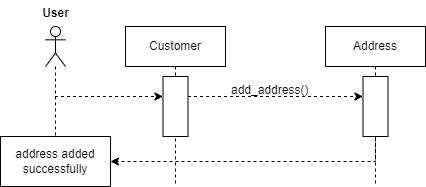

The diagram above was exported from draw.io. Its source (the exported page's mxGraphModel, read from the mxfile embedded in the PNG):
<mxGraphModel dx="1120" dy="426" grid="1" gridSize="10" guides="1" tooltips="1" connect="1" arrows="1" fold="1" page="1" pageScale="1" pageWidth="827" pageHeight="1169" math="0" shadow="0">
  <root>
    <mxCell id="0" />
    <mxCell id="1" parent="0" />
    <mxCell id="ePv6m9EhGJ7lw0HUJEc1-1" value="" style="shape=umlLifeline;perimeter=lifelinePerimeter;whiteSpace=wrap;html=1;container=1;dropTarget=0;collapsible=0;recursiveResize=0;outlineConnect=0;portConstraint=eastwest;newEdgeStyle={&quot;curved&quot;:0,&quot;rounded&quot;:0};participant=umlActor;" parent="1" vertex="1">
      <mxGeometry x="70" y="40" width="20" height="160" as="geometry" />
    </mxCell>
    <mxCell id="ePv6m9EhGJ7lw0HUJEc1-2" value="User" style="text;align=center;fontStyle=1;verticalAlign=middle;spacingLeft=3;spacingRight=3;strokeColor=none;rotatable=0;points=[[0,0.5],[1,0.5]];portConstraint=eastwest;html=1;" parent="1" vertex="1">
      <mxGeometry x="40" y="14" width="80" height="26" as="geometry" />
    </mxCell>
    <mxCell id="ePv6m9EhGJ7lw0HUJEc1-3" value="Customer" style="shape=umlLifeline;perimeter=lifelinePerimeter;whiteSpace=wrap;html=1;container=1;dropTarget=0;collapsible=0;recursiveResize=0;outlineConnect=0;portConstraint=eastwest;newEdgeStyle={&quot;curved&quot;:0,&quot;rounded&quot;:0};" parent="1" vertex="1">
      <mxGeometry x="150" y="40" width="100" height="160" as="geometry" />
    </mxCell>
    <mxCell id="ePv6m9EhGJ7lw0HUJEc1-4" value="" style="html=1;points=[[0,0,0,0,5],[0,1,0,0,-5],[1,0,0,0,5],[1,1,0,0,-5]];perimeter=orthogonalPerimeter;outlineConnect=0;targetShapes=umlLifeline;portConstraint=eastwest;newEdgeStyle={&quot;curved&quot;:0,&quot;rounded&quot;:0};" parent="ePv6m9EhGJ7lw0HUJEc1-3" vertex="1">
      <mxGeometry x="37.5" y="50" width="25" height="60" as="geometry" />
    </mxCell>
    <mxCell id="ePv6m9EhGJ7lw0HUJEc1-5" value="address added successfully" style="html=1;whiteSpace=wrap;" parent="1" vertex="1">
      <mxGeometry x="25" y="150" width="110" height="50" as="geometry" />
    </mxCell>
    <mxCell id="ePv6m9EhGJ7lw0HUJEc1-6" value="" style="endArrow=classic;html=1;rounded=0;dashed=1;" parent="1" target="ePv6m9EhGJ7lw0HUJEc1-4" edge="1">
      <mxGeometry width="50" height="50" relative="1" as="geometry">
        <mxPoint x="79.5" y="110" as="sourcePoint" />
        <mxPoint x="277.5" y="110" as="targetPoint" />
      </mxGeometry>
    </mxCell>
    <mxCell id="ePv6m9EhGJ7lw0HUJEc1-8" value="add_address()" style="text;strokeColor=none;fillColor=none;align=left;verticalAlign=top;spacingLeft=4;spacingRight=4;overflow=hidden;rotatable=0;points=[[0,0.5],[1,0.5]];portConstraint=eastwest;whiteSpace=wrap;html=1;" parent="1" vertex="1">
      <mxGeometry x="250" y="90" width="130" height="26" as="geometry" />
    </mxCell>
    <mxCell id="8OGuuHqx0q2YEHD_q4dh-1" value="Address" style="shape=umlLifeline;perimeter=lifelinePerimeter;whiteSpace=wrap;html=1;container=1;dropTarget=0;collapsible=0;recursiveResize=0;outlineConnect=0;portConstraint=eastwest;newEdgeStyle={&quot;curved&quot;:0,&quot;rounded&quot;:0};" parent="1" vertex="1">
      <mxGeometry x="350" y="40" width="100" height="160" as="geometry" />
    </mxCell>
    <mxCell id="8OGuuHqx0q2YEHD_q4dh-2" value="" style="html=1;points=[[0,0,0,0,5],[0,1,0,0,-5],[1,0,0,0,5],[1,1,0,0,-5]];perimeter=orthogonalPerimeter;outlineConnect=0;targetShapes=umlLifeline;portConstraint=eastwest;newEdgeStyle={&quot;curved&quot;:0,&quot;rounded&quot;:0};" parent="8OGuuHqx0q2YEHD_q4dh-1" vertex="1">
      <mxGeometry x="37.5" y="50" width="25" height="60" as="geometry" />
    </mxCell>
    <mxCell id="8OGuuHqx0q2YEHD_q4dh-3" value="" style="endArrow=classic;html=1;rounded=0;dashed=1;" parent="1" edge="1">
      <mxGeometry width="50" height="50" relative="1" as="geometry">
        <mxPoint x="212.5" y="110.00000000000006" as="sourcePoint" />
        <mxPoint x="387.5" y="110.00000000000006" as="targetPoint" />
      </mxGeometry>
    </mxCell>
    <mxCell id="8OGuuHqx0q2YEHD_q4dh-4" value="" style="endArrow=classic;html=1;rounded=0;dashed=1;" parent="1" source="8OGuuHqx0q2YEHD_q4dh-2" target="ePv6m9EhGJ7lw0HUJEc1-5" edge="1">
      <mxGeometry width="50" height="50" relative="1" as="geometry">
        <mxPoint x="310" y="180.00000000000006" as="sourcePoint" />
        <mxPoint x="485" y="180.00000000000006" as="targetPoint" />
        <Array as="points">
          <mxPoint x="400" y="175" />
        </Array>
      </mxGeometry>
    </mxCell>
  </root>
</mxGraphModel>